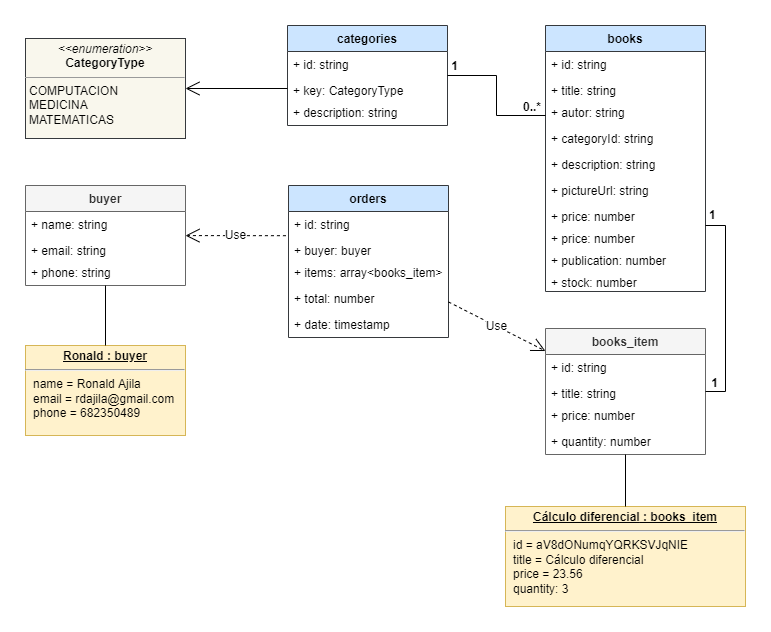

The diagram above was exported from draw.io. Its source (the exported page's mxGraphModel, read from the mxfile embedded in the PNG):
<mxGraphModel dx="1038" dy="489" grid="1" gridSize="10" guides="1" tooltips="1" connect="1" arrows="1" fold="1" page="1" pageScale="1" pageWidth="850" pageHeight="1100" math="0" shadow="0" extFonts="Permanent Marker^https://fonts.googleapis.com/css?family=Permanent+Marker">
  <root>
    <mxCell id="0" />
    <mxCell id="1" parent="0" />
    <mxCell id="1JHAbsd7M8BQqC5JFYXQ-5" value="books" style="swimlane;fontStyle=1;align=center;verticalAlign=top;childLayout=stackLayout;horizontal=1;startSize=26;horizontalStack=0;resizeParent=1;resizeParentMax=0;resizeLast=0;collapsible=1;marginBottom=0;fillColor=#cce5ff;strokeColor=#36393d;" parent="1" vertex="1">
      <mxGeometry x="600" y="40" width="160" height="266" as="geometry" />
    </mxCell>
    <mxCell id="1JHAbsd7M8BQqC5JFYXQ-6" value="+ id: string" style="text;strokeColor=none;fillColor=none;align=left;verticalAlign=top;spacingLeft=4;spacingRight=4;overflow=hidden;rotatable=0;points=[[0,0.5],[1,0.5]];portConstraint=eastwest;" parent="1JHAbsd7M8BQqC5JFYXQ-5" vertex="1">
      <mxGeometry y="26" width="160" height="26" as="geometry" />
    </mxCell>
    <mxCell id="1JHAbsd7M8BQqC5JFYXQ-17" value="+ title: string&#10;" style="text;strokeColor=none;fillColor=none;align=left;verticalAlign=top;spacingLeft=4;spacingRight=4;overflow=hidden;rotatable=0;points=[[0,0.5],[1,0.5]];portConstraint=eastwest;" parent="1JHAbsd7M8BQqC5JFYXQ-5" vertex="1">
      <mxGeometry y="52" width="160" height="22" as="geometry" />
    </mxCell>
    <mxCell id="1JHAbsd7M8BQqC5JFYXQ-10" value="+ autor: string" style="text;strokeColor=none;fillColor=none;align=left;verticalAlign=top;spacingLeft=4;spacingRight=4;overflow=hidden;rotatable=0;points=[[0,0.5],[1,0.5]];portConstraint=eastwest;" parent="1JHAbsd7M8BQqC5JFYXQ-5" vertex="1">
      <mxGeometry y="74" width="160" height="26" as="geometry" />
    </mxCell>
    <mxCell id="1JHAbsd7M8BQqC5JFYXQ-12" value="+ categoryId: string" style="text;strokeColor=none;fillColor=none;align=left;verticalAlign=top;spacingLeft=4;spacingRight=4;overflow=hidden;rotatable=0;points=[[0,0.5],[1,0.5]];portConstraint=eastwest;" parent="1JHAbsd7M8BQqC5JFYXQ-5" vertex="1">
      <mxGeometry y="100" width="160" height="26" as="geometry" />
    </mxCell>
    <mxCell id="1JHAbsd7M8BQqC5JFYXQ-11" value="+ description: string" style="text;strokeColor=none;fillColor=none;align=left;verticalAlign=top;spacingLeft=4;spacingRight=4;overflow=hidden;rotatable=0;points=[[0,0.5],[1,0.5]];portConstraint=eastwest;" parent="1JHAbsd7M8BQqC5JFYXQ-5" vertex="1">
      <mxGeometry y="126" width="160" height="26" as="geometry" />
    </mxCell>
    <mxCell id="1JHAbsd7M8BQqC5JFYXQ-13" value="+ pictureUrl: string" style="text;strokeColor=none;fillColor=none;align=left;verticalAlign=top;spacingLeft=4;spacingRight=4;overflow=hidden;rotatable=0;points=[[0,0.5],[1,0.5]];portConstraint=eastwest;" parent="1JHAbsd7M8BQqC5JFYXQ-5" vertex="1">
      <mxGeometry y="152" width="160" height="26" as="geometry" />
    </mxCell>
    <mxCell id="1JHAbsd7M8BQqC5JFYXQ-14" value="+ price: number" style="text;strokeColor=none;fillColor=none;align=left;verticalAlign=top;spacingLeft=4;spacingRight=4;overflow=hidden;rotatable=0;points=[[0,0.5],[1,0.5]];portConstraint=eastwest;" parent="1JHAbsd7M8BQqC5JFYXQ-5" vertex="1">
      <mxGeometry y="178" width="160" height="22" as="geometry" />
    </mxCell>
    <mxCell id="1JHAbsd7M8BQqC5JFYXQ-83" value="+ price: number" style="text;strokeColor=none;fillColor=none;align=left;verticalAlign=top;spacingLeft=4;spacingRight=4;overflow=hidden;rotatable=0;points=[[0,0.5],[1,0.5]];portConstraint=eastwest;" parent="1JHAbsd7M8BQqC5JFYXQ-5" vertex="1">
      <mxGeometry y="200" width="160" height="22" as="geometry" />
    </mxCell>
    <mxCell id="1JHAbsd7M8BQqC5JFYXQ-15" value="+ publication: number" style="text;strokeColor=none;fillColor=none;align=left;verticalAlign=top;spacingLeft=4;spacingRight=4;overflow=hidden;rotatable=0;points=[[0,0.5],[1,0.5]];portConstraint=eastwest;" parent="1JHAbsd7M8BQqC5JFYXQ-5" vertex="1">
      <mxGeometry y="222" width="160" height="22" as="geometry" />
    </mxCell>
    <mxCell id="1JHAbsd7M8BQqC5JFYXQ-16" value="+ stock: number" style="text;strokeColor=none;fillColor=none;align=left;verticalAlign=top;spacingLeft=4;spacingRight=4;overflow=hidden;rotatable=0;points=[[0,0.5],[1,0.5]];portConstraint=eastwest;" parent="1JHAbsd7M8BQqC5JFYXQ-5" vertex="1">
      <mxGeometry y="244" width="160" height="22" as="geometry" />
    </mxCell>
    <mxCell id="1JHAbsd7M8BQqC5JFYXQ-9" value="&lt;p style=&quot;margin:0px;margin-top:4px;text-align:center;text-decoration:underline;&quot;&gt;&lt;b&gt;Ronald : buyer&lt;/b&gt;&lt;/p&gt;&lt;hr&gt;&lt;p style=&quot;margin:0px;margin-left:8px;&quot;&gt;name = Ronald Ajila&lt;br&gt;email = rdajila@gmail.com&lt;br&gt;phone = 682350489&lt;/p&gt;" style="verticalAlign=top;align=left;overflow=fill;fontSize=12;fontFamily=Helvetica;html=1;fillColor=#fff2cc;strokeColor=#d6b656;" parent="1" vertex="1">
      <mxGeometry x="80" y="360" width="160" height="90" as="geometry" />
    </mxCell>
    <mxCell id="1JHAbsd7M8BQqC5JFYXQ-18" value="categories" style="swimlane;fontStyle=1;align=center;verticalAlign=top;childLayout=stackLayout;horizontal=1;startSize=26;horizontalStack=0;resizeParent=1;resizeParentMax=0;resizeLast=0;collapsible=1;marginBottom=0;fillColor=#cce5ff;strokeColor=#36393d;" parent="1" vertex="1">
      <mxGeometry x="342" y="40" width="160" height="100" as="geometry" />
    </mxCell>
    <mxCell id="1JHAbsd7M8BQqC5JFYXQ-19" value="+ id: string" style="text;strokeColor=none;fillColor=none;align=left;verticalAlign=top;spacingLeft=4;spacingRight=4;overflow=hidden;rotatable=0;points=[[0,0.5],[1,0.5]];portConstraint=eastwest;" parent="1JHAbsd7M8BQqC5JFYXQ-18" vertex="1">
      <mxGeometry y="26" width="160" height="26" as="geometry" />
    </mxCell>
    <mxCell id="1JHAbsd7M8BQqC5JFYXQ-20" value="+ key: CategoryType" style="text;strokeColor=none;fillColor=none;align=left;verticalAlign=top;spacingLeft=4;spacingRight=4;overflow=hidden;rotatable=0;points=[[0,0.5],[1,0.5]];portConstraint=eastwest;" parent="1JHAbsd7M8BQqC5JFYXQ-18" vertex="1">
      <mxGeometry y="52" width="160" height="22" as="geometry" />
    </mxCell>
    <mxCell id="1JHAbsd7M8BQqC5JFYXQ-21" value="+ description: string" style="text;strokeColor=none;fillColor=none;align=left;verticalAlign=top;spacingLeft=4;spacingRight=4;overflow=hidden;rotatable=0;points=[[0,0.5],[1,0.5]];portConstraint=eastwest;" parent="1JHAbsd7M8BQqC5JFYXQ-18" vertex="1">
      <mxGeometry y="74" width="160" height="26" as="geometry" />
    </mxCell>
    <mxCell id="1JHAbsd7M8BQqC5JFYXQ-29" value="&lt;p style=&quot;margin:0px;margin-top:4px;text-align:center;&quot;&gt;&lt;i&gt;&amp;lt;&amp;lt;enumeration&amp;gt;&amp;gt;&lt;/i&gt;&lt;br&gt;&lt;b&gt;CategoryType&lt;/b&gt;&lt;/p&gt;&lt;hr size=&quot;1&quot;&gt;&lt;p style=&quot;margin:0px;margin-left:4px;&quot;&gt;COMPUTACION&lt;br&gt;MEDICINA&lt;/p&gt;&lt;p style=&quot;margin:0px;margin-left:4px;&quot;&gt;MATEMATICAS&lt;/p&gt;&lt;p style=&quot;margin:0px;margin-left:4px;&quot;&gt;&lt;br&gt;&lt;/p&gt;" style="verticalAlign=top;align=left;overflow=fill;fontSize=12;fontFamily=Helvetica;html=1;fillColor=#f9f7ed;strokeColor=#36393d;" parent="1" vertex="1">
      <mxGeometry x="80" y="53" width="160" height="100" as="geometry" />
    </mxCell>
    <mxCell id="1JHAbsd7M8BQqC5JFYXQ-30" value="" style="endArrow=open;endFill=1;endSize=12;html=1;rounded=0;exitX=0;exitY=0.5;exitDx=0;exitDy=0;" parent="1" source="1JHAbsd7M8BQqC5JFYXQ-20" target="1JHAbsd7M8BQqC5JFYXQ-29" edge="1">
      <mxGeometry width="160" relative="1" as="geometry">
        <mxPoint x="340" y="280" as="sourcePoint" />
        <mxPoint x="500" y="280" as="targetPoint" />
      </mxGeometry>
    </mxCell>
    <mxCell id="1JHAbsd7M8BQqC5JFYXQ-31" value="orders" style="swimlane;fontStyle=1;align=center;verticalAlign=top;childLayout=stackLayout;horizontal=1;startSize=26;horizontalStack=0;resizeParent=1;resizeParentMax=0;resizeLast=0;collapsible=1;marginBottom=0;fillColor=#cce5ff;strokeColor=#36393d;" parent="1" vertex="1">
      <mxGeometry x="343" y="200" width="160" height="152" as="geometry" />
    </mxCell>
    <mxCell id="1JHAbsd7M8BQqC5JFYXQ-32" value="+ id: string" style="text;strokeColor=none;fillColor=none;align=left;verticalAlign=top;spacingLeft=4;spacingRight=4;overflow=hidden;rotatable=0;points=[[0,0.5],[1,0.5]];portConstraint=eastwest;" parent="1JHAbsd7M8BQqC5JFYXQ-31" vertex="1">
      <mxGeometry y="26" width="160" height="26" as="geometry" />
    </mxCell>
    <mxCell id="1JHAbsd7M8BQqC5JFYXQ-33" value="+ buyer: buyer" style="text;strokeColor=none;fillColor=none;align=left;verticalAlign=top;spacingLeft=4;spacingRight=4;overflow=hidden;rotatable=0;points=[[0,0.5],[1,0.5]];portConstraint=eastwest;" parent="1JHAbsd7M8BQqC5JFYXQ-31" vertex="1">
      <mxGeometry y="52" width="160" height="22" as="geometry" />
    </mxCell>
    <mxCell id="1JHAbsd7M8BQqC5JFYXQ-34" value="+ items: array&lt;books_item&gt;" style="text;strokeColor=none;fillColor=none;align=left;verticalAlign=top;spacingLeft=4;spacingRight=4;overflow=hidden;rotatable=0;points=[[0,0.5],[1,0.5]];portConstraint=eastwest;" parent="1JHAbsd7M8BQqC5JFYXQ-31" vertex="1">
      <mxGeometry y="74" width="160" height="26" as="geometry" />
    </mxCell>
    <mxCell id="1JHAbsd7M8BQqC5JFYXQ-35" value="+ total: number" style="text;strokeColor=none;fillColor=none;align=left;verticalAlign=top;spacingLeft=4;spacingRight=4;overflow=hidden;rotatable=0;points=[[0,0.5],[1,0.5]];portConstraint=eastwest;" parent="1JHAbsd7M8BQqC5JFYXQ-31" vertex="1">
      <mxGeometry y="100" width="160" height="26" as="geometry" />
    </mxCell>
    <mxCell id="1JHAbsd7M8BQqC5JFYXQ-36" value="+ date: timestamp" style="text;strokeColor=none;fillColor=none;align=left;verticalAlign=top;spacingLeft=4;spacingRight=4;overflow=hidden;rotatable=0;points=[[0,0.5],[1,0.5]];portConstraint=eastwest;" parent="1JHAbsd7M8BQqC5JFYXQ-31" vertex="1">
      <mxGeometry y="126" width="160" height="26" as="geometry" />
    </mxCell>
    <mxCell id="1JHAbsd7M8BQqC5JFYXQ-41" value="buyer" style="swimlane;fontStyle=1;align=center;verticalAlign=top;childLayout=stackLayout;horizontal=1;startSize=26;horizontalStack=0;resizeParent=1;resizeParentMax=0;resizeLast=0;collapsible=1;marginBottom=0;fillColor=#f5f5f5;strokeColor=#666666;fontColor=#333333;" parent="1" vertex="1">
      <mxGeometry x="80" y="200" width="160" height="100" as="geometry" />
    </mxCell>
    <mxCell id="1JHAbsd7M8BQqC5JFYXQ-42" value="+ name: string" style="text;align=left;verticalAlign=top;spacingLeft=4;spacingRight=4;overflow=hidden;rotatable=0;points=[[0,0.5],[1,0.5]];portConstraint=eastwest;" parent="1JHAbsd7M8BQqC5JFYXQ-41" vertex="1">
      <mxGeometry y="26" width="160" height="26" as="geometry" />
    </mxCell>
    <mxCell id="1JHAbsd7M8BQqC5JFYXQ-43" value="+ email: string" style="text;align=left;verticalAlign=top;spacingLeft=4;spacingRight=4;overflow=hidden;rotatable=0;points=[[0,0.5],[1,0.5]];portConstraint=eastwest;" parent="1JHAbsd7M8BQqC5JFYXQ-41" vertex="1">
      <mxGeometry y="52" width="160" height="22" as="geometry" />
    </mxCell>
    <mxCell id="1JHAbsd7M8BQqC5JFYXQ-44" value="+ phone: string" style="text;strokeColor=none;fillColor=none;align=left;verticalAlign=top;spacingLeft=4;spacingRight=4;overflow=hidden;rotatable=0;points=[[0,0.5],[1,0.5]];portConstraint=eastwest;" parent="1JHAbsd7M8BQqC5JFYXQ-41" vertex="1">
      <mxGeometry y="74" width="160" height="26" as="geometry" />
    </mxCell>
    <mxCell id="1JHAbsd7M8BQqC5JFYXQ-48" value="" style="endArrow=none;html=1;edgeStyle=orthogonalEdgeStyle;rounded=0;" parent="1" source="1JHAbsd7M8BQqC5JFYXQ-41" target="1JHAbsd7M8BQqC5JFYXQ-9" edge="1">
      <mxGeometry relative="1" as="geometry">
        <mxPoint x="110" y="370" as="sourcePoint" />
        <mxPoint x="280" y="390" as="targetPoint" />
      </mxGeometry>
    </mxCell>
    <mxCell id="1JHAbsd7M8BQqC5JFYXQ-51" value="books_item" style="swimlane;fontStyle=1;align=center;verticalAlign=top;childLayout=stackLayout;horizontal=1;startSize=26;horizontalStack=0;resizeParent=1;resizeParentMax=0;resizeLast=0;collapsible=1;marginBottom=0;fillColor=#f5f5f5;strokeColor=#666666;fontColor=#333333;" parent="1" vertex="1">
      <mxGeometry x="600" y="343" width="160" height="126" as="geometry" />
    </mxCell>
    <mxCell id="1JHAbsd7M8BQqC5JFYXQ-52" value="+ id: string" style="text;strokeColor=none;fillColor=none;align=left;verticalAlign=top;spacingLeft=4;spacingRight=4;overflow=hidden;rotatable=0;points=[[0,0.5],[1,0.5]];portConstraint=eastwest;" parent="1JHAbsd7M8BQqC5JFYXQ-51" vertex="1">
      <mxGeometry y="26" width="160" height="26" as="geometry" />
    </mxCell>
    <mxCell id="1JHAbsd7M8BQqC5JFYXQ-53" value="+ title: string" style="text;strokeColor=none;fillColor=none;align=left;verticalAlign=top;spacingLeft=4;spacingRight=4;overflow=hidden;rotatable=0;points=[[0,0.5],[1,0.5]];portConstraint=eastwest;" parent="1JHAbsd7M8BQqC5JFYXQ-51" vertex="1">
      <mxGeometry y="52" width="160" height="22" as="geometry" />
    </mxCell>
    <mxCell id="1JHAbsd7M8BQqC5JFYXQ-54" value="+ price: number" style="text;strokeColor=none;fillColor=none;align=left;verticalAlign=top;spacingLeft=4;spacingRight=4;overflow=hidden;rotatable=0;points=[[0,0.5],[1,0.5]];portConstraint=eastwest;" parent="1JHAbsd7M8BQqC5JFYXQ-51" vertex="1">
      <mxGeometry y="74" width="160" height="26" as="geometry" />
    </mxCell>
    <mxCell id="1JHAbsd7M8BQqC5JFYXQ-55" value="+ quantity: number" style="text;strokeColor=none;fillColor=none;align=left;verticalAlign=top;spacingLeft=4;spacingRight=4;overflow=hidden;rotatable=0;points=[[0,0.5],[1,0.5]];portConstraint=eastwest;" parent="1JHAbsd7M8BQqC5JFYXQ-51" vertex="1">
      <mxGeometry y="100" width="160" height="26" as="geometry" />
    </mxCell>
    <mxCell id="1JHAbsd7M8BQqC5JFYXQ-57" value="&lt;p style=&quot;margin:0px;margin-top:4px;text-align:center;text-decoration:underline;&quot;&gt;&lt;span style=&quot;background-color: initial;&quot;&gt;&lt;b&gt;&lt;u&gt;Cálculo diferencial&lt;/u&gt;&lt;/b&gt;&lt;/span&gt;&lt;b style=&quot;background-color: initial;&quot;&gt;&amp;nbsp;: books_item&lt;/b&gt;&lt;br&gt;&lt;/p&gt;&lt;hr&gt;&lt;p style=&quot;margin: 0px 0px 0px 8px;&quot;&gt;id = aV8dONumqYQRKSVJqNIE&lt;br&gt;title = Cálculo diferencial&lt;br&gt;price = 23.56&lt;/p&gt;&lt;p style=&quot;margin: 0px 0px 0px 8px;&quot;&gt;quantity: 3&lt;/p&gt;" style="verticalAlign=top;align=left;overflow=fill;fontSize=12;fontFamily=Helvetica;html=1;fillColor=#fff2cc;strokeColor=#d6b656;" parent="1" vertex="1">
      <mxGeometry x="560" y="521" width="240" height="100" as="geometry" />
    </mxCell>
    <mxCell id="1JHAbsd7M8BQqC5JFYXQ-58" value="" style="endArrow=none;html=1;edgeStyle=orthogonalEdgeStyle;rounded=0;" parent="1" source="1JHAbsd7M8BQqC5JFYXQ-51" target="1JHAbsd7M8BQqC5JFYXQ-57" edge="1">
      <mxGeometry relative="1" as="geometry">
        <mxPoint x="590" y="390" as="sourcePoint" />
        <mxPoint x="620" y="330" as="targetPoint" />
        <Array as="points">
          <mxPoint x="670" y="530" />
          <mxPoint x="670" y="530" />
        </Array>
      </mxGeometry>
    </mxCell>
    <mxCell id="1JHAbsd7M8BQqC5JFYXQ-74" value="" style="endArrow=none;html=1;edgeStyle=orthogonalEdgeStyle;rounded=0;strokeWidth=1;startArrow=none;startFill=0;targetPerimeterSpacing=0;sourcePerimeterSpacing=0;startSize=12;" parent="1" source="1JHAbsd7M8BQqC5JFYXQ-5" target="1JHAbsd7M8BQqC5JFYXQ-18" edge="1">
      <mxGeometry relative="1" as="geometry">
        <mxPoint x="680" y="10" as="sourcePoint" />
        <mxPoint x="670" y="20" as="targetPoint" />
        <Array as="points">
          <mxPoint x="551" y="130" />
          <mxPoint x="551" y="90" />
        </Array>
      </mxGeometry>
    </mxCell>
    <mxCell id="1JHAbsd7M8BQqC5JFYXQ-75" value="&lt;font style=&quot;font-size: 12px;&quot;&gt;0..*&lt;/font&gt;" style="edgeLabel;resizable=0;html=1;align=left;verticalAlign=bottom;fontStyle=1" parent="1JHAbsd7M8BQqC5JFYXQ-74" connectable="0" vertex="1">
      <mxGeometry x="-1" relative="1" as="geometry">
        <mxPoint x="-24" as="offset" />
      </mxGeometry>
    </mxCell>
    <mxCell id="1JHAbsd7M8BQqC5JFYXQ-76" value="1" style="edgeLabel;resizable=0;html=1;align=right;verticalAlign=bottom;fontStyle=1;fontSize=12;" parent="1JHAbsd7M8BQqC5JFYXQ-74" connectable="0" vertex="1">
      <mxGeometry x="1" relative="1" as="geometry">
        <mxPoint x="11" y="-1" as="offset" />
      </mxGeometry>
    </mxCell>
    <mxCell id="1JHAbsd7M8BQqC5JFYXQ-78" value="Use" style="endArrow=open;endSize=12;dashed=1;html=1;rounded=0;fontSize=12;sourcePerimeterSpacing=0;targetPerimeterSpacing=0;strokeWidth=1;exitX=-0.016;exitY=-0.082;exitDx=0;exitDy=0;exitPerimeter=0;" parent="1" source="1JHAbsd7M8BQqC5JFYXQ-33" target="1JHAbsd7M8BQqC5JFYXQ-41" edge="1">
      <mxGeometry width="160" relative="1" as="geometry">
        <mxPoint x="340" y="260" as="sourcePoint" />
        <mxPoint x="500" y="260" as="targetPoint" />
      </mxGeometry>
    </mxCell>
    <mxCell id="1JHAbsd7M8BQqC5JFYXQ-79" value="Use" style="endArrow=open;endSize=12;dashed=1;html=1;rounded=0;fontSize=12;sourcePerimeterSpacing=0;targetPerimeterSpacing=0;strokeWidth=1;" parent="1" source="1JHAbsd7M8BQqC5JFYXQ-31" target="1JHAbsd7M8BQqC5JFYXQ-51" edge="1">
      <mxGeometry width="160" relative="1" as="geometry">
        <mxPoint x="490" y="300" as="sourcePoint" />
        <mxPoint x="650" y="300" as="targetPoint" />
      </mxGeometry>
    </mxCell>
    <mxCell id="1JHAbsd7M8BQqC5JFYXQ-80" value="" style="endArrow=none;html=1;edgeStyle=orthogonalEdgeStyle;rounded=0;fontSize=12;startSize=12;sourcePerimeterSpacing=0;targetPerimeterSpacing=0;strokeWidth=1;" parent="1" source="1JHAbsd7M8BQqC5JFYXQ-5" target="1JHAbsd7M8BQqC5JFYXQ-51" edge="1">
      <mxGeometry relative="1" as="geometry">
        <mxPoint x="750" y="240" as="sourcePoint" />
        <mxPoint x="910" y="240" as="targetPoint" />
        <Array as="points">
          <mxPoint x="780" y="240" />
          <mxPoint x="780" y="406" />
        </Array>
      </mxGeometry>
    </mxCell>
    <mxCell id="1JHAbsd7M8BQqC5JFYXQ-81" value="1" style="edgeLabel;resizable=0;html=1;align=left;verticalAlign=bottom;fontSize=12;fontStyle=1" parent="1JHAbsd7M8BQqC5JFYXQ-80" connectable="0" vertex="1">
      <mxGeometry x="-1" relative="1" as="geometry">
        <mxPoint x="2" y="-2" as="offset" />
      </mxGeometry>
    </mxCell>
    <mxCell id="1JHAbsd7M8BQqC5JFYXQ-82" value="1" style="edgeLabel;resizable=0;html=1;align=right;verticalAlign=bottom;fontSize=12;fontStyle=1" parent="1JHAbsd7M8BQqC5JFYXQ-80" connectable="0" vertex="1">
      <mxGeometry x="1" relative="1" as="geometry">
        <mxPoint x="13" as="offset" />
      </mxGeometry>
    </mxCell>
  </root>
</mxGraphModel>